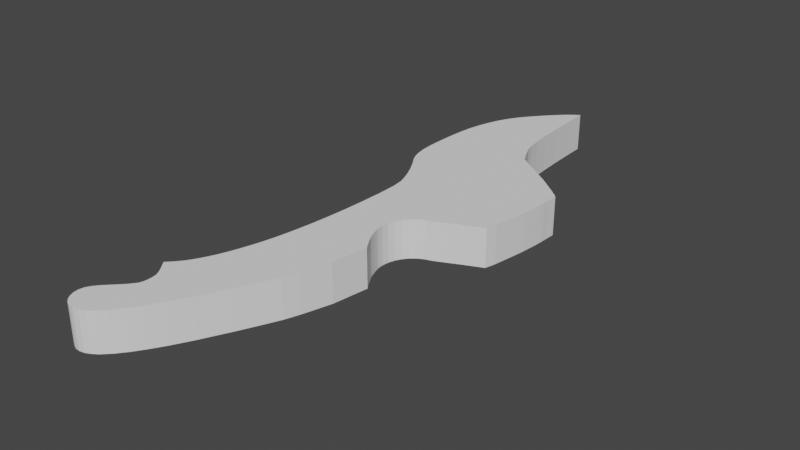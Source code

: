 # Source: Sub-table_Right.blend  (saved by Blender 2.82.7; exported with 4.5.12 LTS)
import bpy
from mathutils import Matrix  # noqa: F401  (used for matrix-valued properties, if any)

bpy.ops.wm.read_factory_settings(use_empty=True)
scene = bpy.context.scene
scene.name = 'Scene'

# ---- collections
col_collection = bpy.data.collections.new('Collection'); scene.collection.children.link(col_collection)

# ---- world
world_world = bpy.data.worlds.new('World'); scene.world = world_world
world_world.use_nodes = True; world_world.node_tree.nodes.clear()
_N = world_world.node_tree.nodes; _L = world_world.node_tree.links
n0 = _N.new('ShaderNodeOutputWorld'); n0.name = 'World Output'; n0.location = (300, 300)
n1 = _N.new('ShaderNodeBackground'); n1.name = 'Background'; n1.location = (10, 300)
n1.inputs[0].default_value = (0.05088, 0.05088, 0.05088, 1.0)
_L.new(n1.outputs[0], n0.inputs[0])
n0.is_active_output = True
world_world.color = (0.05088, 0.05088, 0.05088)
world_world.use_sun_shadow = False
world_world.sun_shadow_jitter_overblur = 0.0

# ---- meshes
me_plane_001 = bpy.data.meshes.new('Plane.001')
me_plane_001.from_pydata([(0.0915, 0.03138, -0.04146), (0.1027, 0.04055, -0.04146), (0.08233, 0.02021, -0.04146), (0.07132, -0.006374, -0.04146), (0.1154, 0.04737, -0.04146), (0.07552, 0.007459, -0.04146), (0.1293, 0.05156, -0.04146), (0.1438, 0.05819, -0.04146), (0.0571, 0.6836, -0.04146), (0.05088, -0.3023, -0.04146), (0.05857, 0.6364, -0.04146), (0.06102, 0.5811, -0.04146), (0.06421, 0.5305, -0.04146), (0.06779, 0.4918, -0.04146), (0.07175, 0.4639, -0.04146), (0.07572, 0.4468, -0.04146), (0.08147, 0.4349, -0.04146), (0.08698, 0.4212, -0.04146), (0.1003, 0.3959, -0.04146), (0.1855, 0.3356, -0.04146), (0.2232, 0.3055, -0.04146), (0.2417, 0.2896, -0.04146), (0.2467, 0.2844, -0.04146), (0.2456, 0.2607, -0.04146), (0.2454, 0.2472, -0.04146), (0.2441, 0.2304, -0.04146), (0.2422, 0.2104, -0.04146), (0.2401, 0.1903, -0.04146), (0.237, 0.1693, -0.04146), (0.2328, 0.1442, -0.04146), (0.2282, 0.116, -0.04146), (0.2224, 0.09345, -0.04146), (0.1847, 0.07701, -0.04146), (-0.05361, -0.2047, 0.04146), (-0.05361, -0.2047, -0.04146), (-0.008219, -0.211, 0.04146), (-0.008219, -0.211, -0.04146), (0.07593, -0.2389, -0.04146), (0.06407, -0.2732, -0.04146), (0.02662, -0.3537, -0.04146), (-0.001982, -0.4108, -0.04146), (-0.02409, -0.4511, -0.04146), (-0.04134, -0.4792, -0.04146), (-0.05783, -0.5034, -0.04146), (-0.07406, -0.5236, -0.04146), (-0.09105, -0.5406, -0.04146), (-0.1022, -0.5482, -0.04146), (-0.1132, -0.5533, -0.04146), (-0.1243, -0.5554, -0.04146), (-0.1351, -0.5542, -0.04146), (-0.1447, -0.5501, -0.04146), (-0.1525, -0.5437, -0.04146), (-0.1585, -0.5356, -0.04146), (-0.1626, -0.5261, -0.04146), (-0.1643, -0.5155, -0.04146), (-0.1625, -0.5048, -0.04146), (-0.1571, -0.4949, -0.04146), (-0.1492, -0.4847, -0.04146), (-0.118, -0.4532, -0.04146), (-0.1055, -0.437, -0.04146), (-0.1032, -0.4281, -0.04146), (-0.1027, -0.4193, -0.04146), (-0.1032, -0.4105, -0.04146), (-0.1047, -0.4013, -0.04146), (-0.1124, -0.3876, -0.04146), (-0.1298, -0.3649, -0.04146), (-0.1189, -0.3541, -0.04146), (-0.1084, -0.3416, -0.04146), (-0.09967, -0.3287, -0.04146), (-0.09222, -0.3154, -0.04146), (-0.08494, -0.3005, -0.04146), (-0.07864, -0.2859, -0.04146), (-0.07358, -0.2726, -0.04146), (-0.06914, -0.2597, -0.04146), (-0.0648, -0.2457, -0.04146), (-0.06027, -0.2302, -0.04146), (-0.05574, -0.2136, -0.04146), (-0.05166, -0.1966, -0.04146), (-0.04802, -0.1787, -0.04146), (-0.04385, -0.1557, -0.04146), (-0.03915, -0.1256, -0.04146), (-0.03507, -0.09355, -0.04146), (-0.03152, -0.05885, -0.04146), (-0.02806, -0.01572, -0.04146), (-0.02548, 0.0322, -0.04146), (-0.02415, 0.0803, -0.04146), (-0.02442, 0.1226, -0.04146), (-0.0277, 0.1498, -0.04146), (-0.03347, 0.1674, -0.04146), (-0.04057, 0.1849, -0.04146), (-0.04831, 0.2017, -0.04146), (-0.0555, 0.2154, -0.04146), (-0.0624, 0.2275, -0.04146), (-0.06957, 0.2392, -0.04146), (-0.07678, 0.2503, -0.04146), (-0.0837, 0.2635, -0.04146), (-0.08947, 0.2816, -0.04146), (-0.09311, 0.3022, -0.04146), (-0.09479, 0.3238, -0.04146), (-0.09515, 0.3531, -0.04146), (-0.09408, 0.3938, -0.04146), (-0.09142, 0.4331, -0.04146), (-0.08769, 0.4611, -0.04146), (-0.08237, 0.4859, -0.04146), (-0.07473, 0.5132, -0.04146), (-0.06551, 0.5384, -0.04146), (-0.05432, 0.561, -0.04146), (-0.04083, 0.5827, -0.04146), (-0.02566, 0.6025, -0.04146), (-0.00862, 0.6226, -0.04146), (0.008596, 0.6419, -0.04146), (0.02439, 0.6578, -0.04146), (0.04034, 0.6718, -0.04146), (0.0699, -0.02076, -0.04146), (0.07132, -0.03515, -0.04146), (0.07552, -0.04898, -0.04146), (0.08233, -0.06684, -0.04146), (0.07552, 0.007459, 0.04146), (0.08233, 0.02021, 0.04146), (0.0915, 0.03138, 0.04146), (0.07552, -0.04898, 0.04146), (0.07132, -0.03515, 0.04146), (0.1027, 0.04055, 0.04146), (0.0699, -0.02076, 0.04146), (0.07132, -0.006374, 0.04146), (0.1154, 0.04737, 0.04146), (0.1293, 0.05156, 0.04146), (0.1438, 0.05819, 0.04146), (0.08233, -0.06684, 0.04146), (0.0571, 0.6836, 0.04146), (0.05857, 0.6364, 0.04146), (0.06102, 0.5811, 0.04146), (0.06421, 0.5305, 0.04146), (0.06779, 0.4918, 0.04146), (0.07175, 0.4639, 0.04146), (0.07572, 0.4468, 0.04146), (0.08147, 0.4349, 0.04146), (0.08698, 0.4212, 0.04146), (0.1003, 0.3959, 0.04146), (0.1855, 0.3356, 0.04146), (0.2232, 0.3055, 0.04146), (0.2417, 0.2896, 0.04146), (0.2467, 0.2844, 0.04146), (0.2456, 0.2607, 0.04146), (0.2454, 0.2472, 0.04146), (0.2441, 0.2304, 0.04146), (0.2422, 0.2104, 0.04146), (0.2401, 0.1903, 0.04146), (0.237, 0.1693, 0.04146), (0.2328, 0.1442, 0.04146), (0.2282, 0.116, 0.04146), (0.2224, 0.09345, 0.04146), (0.1847, 0.07701, 0.04146), (0.09642, -0.0909, 0.04146), (0.09642, -0.0909, -0.04146), (0.09303, -0.1803, 0.04146), (0.09303, -0.1803, -0.04146), (0.07593, -0.2389, 0.04146), (0.06407, -0.2732, 0.04146), (0.05088, -0.3023, 0.04146), (0.02662, -0.3537, 0.04146), (-0.001982, -0.4108, 0.04146), (-0.02409, -0.4511, 0.04146), (-0.04134, -0.4792, 0.04146), (-0.05783, -0.5034, 0.04146), (-0.07406, -0.5236, 0.04146), (-0.09105, -0.5406, 0.04146), (-0.1022, -0.5482, 0.04146), (-0.1132, -0.5533, 0.04146), (-0.1243, -0.5554, 0.04146), (-0.1351, -0.5542, 0.04146), (-0.1447, -0.5501, 0.04146), (-0.1525, -0.5437, 0.04146), (-0.1585, -0.5356, 0.04146), (-0.1626, -0.5261, 0.04146), (-0.1643, -0.5155, 0.04146), (-0.1625, -0.5048, 0.04146), (-0.1571, -0.4949, 0.04146), (-0.1492, -0.4847, 0.04146), (-0.118, -0.4532, 0.04146), (-0.1055, -0.437, 0.04146), (-0.1032, -0.4281, 0.04146), (-0.1027, -0.4193, 0.04146), (-0.1032, -0.4105, 0.04146), (-0.1047, -0.4013, 0.04146), (-0.1124, -0.3876, 0.04146), (-0.1298, -0.3649, 0.04146), (-0.1189, -0.3541, 0.04146), (-0.1084, -0.3416, 0.04146), (-0.09967, -0.3287, 0.04146), (-0.09222, -0.3154, 0.04146), (-0.08494, -0.3005, 0.04146), (-0.07864, -0.2859, 0.04146), (-0.07358, -0.2726, 0.04146), (-0.06914, -0.2597, 0.04146), (-0.0648, -0.2457, 0.04146), (-0.06027, -0.2302, 0.04146), (-0.05574, -0.2136, 0.04146), (-0.05166, -0.1966, 0.04146), (-0.04802, -0.1787, 0.04146), (-0.04385, -0.1557, 0.04146), (-0.03915, -0.1256, 0.04146), (-0.03507, -0.09355, 0.04146), (-0.03152, -0.05885, 0.04146), (-0.02806, -0.01572, 0.04146), (-0.02548, 0.0322, 0.04146), (-0.02415, 0.0803, 0.04146), (-0.02442, 0.1226, 0.04146), (-0.0277, 0.1498, 0.04146), (-0.03347, 0.1674, 0.04146), (-0.04057, 0.1849, 0.04146), (-0.04831, 0.2017, 0.04146), (-0.0555, 0.2154, 0.04146), (-0.0624, 0.2275, 0.04146), (-0.06957, 0.2392, 0.04146), (-0.07678, 0.2503, 0.04146), (-0.0837, 0.2635, 0.04146), (-0.08947, 0.2816, 0.04146), (-0.09311, 0.3022, 0.04146), (-0.09479, 0.3238, 0.04146), (-0.09515, 0.3531, 0.04146), (-0.09408, 0.3938, 0.04146), (-0.09142, 0.4331, 0.04146), (-0.08769, 0.4611, 0.04146), (-0.08237, 0.4859, 0.04146), (-0.07473, 0.5132, 0.04146), (-0.06551, 0.5384, 0.04146), (-0.05432, 0.561, 0.04146), (-0.04083, 0.5827, 0.04146), (-0.02566, 0.6025, 0.04146), (-0.00862, 0.6226, 0.04146), (0.008596, 0.6419, 0.04146), (0.02439, 0.6578, 0.04146), (0.04034, 0.6718, 0.04146), (0.03199, -0.2243, -0.04146), (0.03199, -0.2243, 0.04146), (0.1047, -0.1028, 0.04146), (0.1047, -0.1028, -0.04146)], [], [(79, 116, 78), (15, 102, 14), (179, 57, 178), (128, 115, 120), (231, 109, 230), (121, 113, 123), (174, 52, 173), (208, 86, 207), (146, 25, 145), (144, 23, 143), (183, 61, 182), (230, 108, 229), (233, 111, 232), (182, 60, 181), (131, 10, 130), (129, 112, 233), (179, 163, 180), (35, 236, 153), (130, 8, 129), (184, 62, 183), (133, 12, 132), (185, 63, 184), (134, 13, 133), (186, 64, 185), (135, 14, 134), (187, 65, 186), (136, 15, 135), (188, 66, 187), (137, 16, 136), (189, 67, 188), (138, 17, 137), (190, 68, 189), (139, 18, 138), (191, 69, 190), (140, 19, 139), (192, 70, 191), (141, 20, 140), (193, 71, 192), (142, 21, 141), (194, 72, 193), (143, 22, 142), (195, 73, 194), (132, 11, 131), (181, 59, 180), (145, 24, 144), (197, 75, 196), (34, 197, 77), (178, 56, 177), (232, 110, 231), (199, 77, 198), (148, 27, 147), (200, 78, 199), (149, 28, 148), (201, 79, 200), (150, 29, 149), (202, 80, 201), (151, 30, 150), (203, 81, 202), (152, 31, 151), (183, 182, 162), (204, 82, 203), (100, 16, 17), (205, 83, 204), (27, 87, 88), (206, 84, 205), (147, 26, 146), (207, 85, 206), (155, 237, 236), (123, 3, 124), (125, 6, 126), (158, 37, 157), (210, 88, 209), (159, 38, 158), (211, 89, 210), (160, 9, 159), (212, 90, 211), (161, 39, 160), (213, 91, 212), (162, 40, 161), (214, 92, 213), (163, 41, 162), (215, 93, 214), (164, 42, 163), (216, 94, 215), (165, 43, 164), (217, 95, 216), (166, 44, 165), (218, 96, 217), (167, 45, 166), (219, 97, 218), (168, 46, 167), (220, 98, 219), (169, 47, 168), (221, 99, 220), (170, 48, 169), (117, 2, 118), (222, 100, 221), (171, 49, 170), (118, 0, 119), (223, 101, 222), (172, 50, 171), (120, 114, 121), (224, 102, 223), (173, 51, 172), (119, 1, 122), (225, 103, 224), (196, 74, 195), (180, 58, 179), (226, 104, 225), (175, 53, 174), (124, 5, 117), (227, 105, 226), (176, 54, 175), (122, 4, 125), (228, 106, 227), (177, 55, 176), (126, 7, 127), (229, 107, 228), (209, 87, 208), (88, 89, 19), (18, 97, 98), (68, 69, 39), (13, 104, 105), (32, 85, 31), (7, 6, 85), (207, 151, 150), (31, 86, 30), (141, 21, 20), (29, 87, 28), (28, 87, 27), (209, 139, 210), (26, 20, 25), (179, 164, 163), (25, 20, 24), (24, 21, 23), (23, 21, 22), (21, 24, 20), (20, 26, 19), (15, 100, 101), (85, 32, 7), (133, 226, 225), (209, 147, 146), (4, 84, 6), (219, 138, 137), (131, 11, 10), (192, 71, 70), (89, 90, 19), (1, 84, 4), (135, 221, 136), (0, 83, 1), (183, 62, 61), (6, 84, 85), (135, 223, 222), (2, 83, 0), (134, 224, 223), (91, 92, 18), (5, 82, 2), (211, 138, 212), (3, 82, 5), (92, 93, 18), (1, 83, 84), (11, 110, 10), (12, 105, 106), (113, 81, 3), (231, 110, 109), (10, 112, 8), (231, 131, 130), (108, 109, 11), (11, 107, 108), (10, 111, 112), (128, 116, 115), (111, 10, 110), (233, 112, 111), (104, 13, 103), (188, 67, 66), (187, 66, 65), (144, 24, 23), (133, 13, 12), (99, 17, 98), (130, 10, 8), (97, 18, 96), (96, 94, 95), (96, 18, 94), (94, 18, 93), (158, 195, 159), (36, 116, 154), (44, 57, 58), (192, 160, 159), (9, 72, 73), (132, 228, 227), (189, 160, 190), (41, 60, 61), (197, 158, 157), (14, 103, 13), (137, 17, 16), (178, 165, 179), (44, 58, 43), (47, 56, 46), (178, 167, 166), (49, 50, 48), (48, 51, 47), (51, 48, 50), (53, 56, 52), (52, 47, 51), (56, 47, 52), (55, 56, 54), (54, 56, 53), (191, 70, 69), (194, 73, 72), (174, 53, 52), (145, 25, 24), (73, 74, 9), (62, 63, 40), (116, 79, 115), (190, 69, 68), (115, 80, 114), (9, 71, 72), (114, 81, 113), (143, 23, 22), (132, 12, 11), (186, 65, 64), (69, 70, 39), (63, 68, 40), (64, 67, 63), (66, 64, 65), (67, 64, 66), (68, 63, 67), (2, 82, 83), (3, 81, 82), (81, 114, 80), (34, 36, 234), (77, 78, 116), (80, 115, 79), (235, 155, 236), (76, 38, 75), (195, 194, 159), (74, 38, 9), (162, 180, 163), (221, 137, 136), (62, 41, 61), (59, 41, 42), (58, 42, 43), (189, 68, 67), (164, 179, 165), (149, 207, 150), (142, 22, 21), (39, 71, 9), (167, 177, 168), (139, 19, 18), (168, 172, 169), (169, 171, 170), (172, 171, 169), (172, 168, 173), (173, 177, 174), (174, 177, 175), (175, 177, 176), (177, 173, 168), (208, 87, 86), (194, 193, 159), (120, 200, 128), (161, 184, 183), (160, 191, 190), (197, 76, 75), (134, 14, 13), (182, 181, 162), (121, 201, 120), (193, 192, 159), (123, 202, 121), (124, 202, 123), (195, 74, 73), (181, 60, 59), (117, 203, 124), (35, 33, 235), (128, 199, 198), (138, 18, 17), (184, 188, 185), (185, 187, 186), (185, 188, 187), (188, 184, 189), (184, 161, 189), (128, 200, 199), (118, 203, 117), (120, 201, 200), (121, 202, 201), (119, 204, 118), (124, 203, 202), (118, 204, 203), (122, 204, 119), (125, 205, 122), (122, 205, 204), (126, 205, 125), (126, 206, 205), (32, 127, 7), (127, 206, 126), (127, 152, 206), (46, 57, 45), (152, 151, 206), (36, 237, 234), (234, 156, 37), (153, 116, 128), (140, 20, 19), (86, 29, 30), (147, 208, 148), (148, 208, 149), (88, 19, 26), (193, 72, 71), (27, 88, 26), (35, 235, 236), (129, 8, 112), (144, 140, 145), (145, 140, 146), (142, 141, 143), (143, 141, 144), (140, 144, 141), (90, 18, 19), (139, 146, 140), (230, 109, 108), (18, 98, 17), (139, 211, 210), (138, 213, 212), (100, 17, 99), (138, 214, 213), (138, 215, 214), (217, 215, 138), (183, 162, 161), (138, 218, 217), (215, 217, 216), (184, 63, 62), (68, 39, 40), (219, 137, 220), (185, 64, 63), (146, 26, 25), (135, 15, 14), (136, 16, 15), (224, 133, 225), (13, 105, 12), (226, 132, 227), (107, 12, 106), (228, 131, 229), (121, 114, 113), (229, 131, 230), (15, 101, 102), (231, 130, 232), (232, 130, 233), (233, 130, 129), (179, 58, 57), (182, 61, 60), (150, 30, 29), (201, 80, 79), (149, 29, 28), (200, 79, 78), (162, 181, 180), (226, 105, 104), (169, 48, 47), (167, 46, 45), (205, 84, 83), (202, 81, 80), (151, 31, 30), (203, 82, 81), (152, 32, 31), (204, 83, 82), (34, 76, 197), (157, 156, 155), (206, 85, 84), (147, 27, 26), (207, 86, 85), (155, 156, 237), (123, 113, 3), (125, 4, 6), (158, 38, 37), (210, 89, 88), (159, 9, 38), (211, 90, 89), (160, 39, 9), (212, 91, 90), (161, 40, 39), (213, 92, 91), (162, 41, 40), (214, 93, 92), (163, 42, 41), (215, 94, 93), (164, 43, 42), (216, 95, 94), (165, 44, 43), (217, 96, 95), (166, 45, 44), (218, 97, 96), (178, 57, 56), (219, 98, 97), (168, 47, 46), (220, 99, 98), (77, 33, 198), (153, 154, 116), (221, 100, 99), (170, 49, 48), (117, 5, 2), (222, 101, 100), (171, 50, 49), (118, 2, 0), (223, 102, 101), (172, 51, 50), (120, 115, 114), (224, 103, 102), (173, 52, 51), (86, 87, 29), (119, 0, 1), (76, 234, 37), (225, 104, 103), (236, 154, 153), (196, 75, 74), (235, 197, 157), (180, 59, 58), (128, 35, 153), (199, 78, 77), (175, 54, 53), (124, 3, 5), (227, 106, 105), (176, 55, 54), (122, 1, 4), (228, 107, 106), (177, 56, 55), (126, 6, 7), (229, 108, 107), (209, 88, 87), (207, 206, 151), (31, 85, 86), (209, 146, 139), (15, 16, 100), (133, 132, 226), (209, 208, 147), (219, 218, 138), (135, 222, 221), (135, 134, 223), (134, 133, 224), (211, 139, 138), (11, 109, 110), (231, 230, 131), (158, 196, 195), (36, 77, 116), (44, 45, 57), (192, 191, 160), (132, 131, 228), (189, 161, 160), (197, 196, 158), (14, 102, 103), (178, 166, 165), (178, 177, 167), (34, 77, 36), (235, 157, 155), (76, 37, 38), (74, 75, 38), (232, 111, 110), (221, 220, 137), (62, 40, 41), (59, 60, 41), (58, 59, 42), (149, 208, 207), (39, 70, 71), (35, 198, 33), (32, 152, 127), (46, 56, 57), (36, 154, 237), (234, 237, 156), (148, 28, 27), (90, 91, 18), (107, 11, 12), (157, 37, 156), (77, 197, 33), (76, 34, 234), (236, 237, 154), (235, 33, 197), (128, 198, 35)])
_uv = me_plane_001.uv_layers.new(name='UVMap')
_uv.uv.foreach_set('vector', [0.0, 0.0, 0.0, 0.0, 0.0, 0.0, 0.0, 0.0, 0.0, 0.0, 0.0, 0.0, 0.0, 0.0, 0.0, 0.0, 0.0, 0.0, 0.0, 0.0, 0.0, 0.0, 0.0, 0.0, 0.0, 0.0, 0.0, 0.0, 0.0, 0.0, 0.0, 0.0, 0.0, 0.0, 0.0, 0.0, 0.0, 0.0, 0.0, 0.0, 0.0, 0.0, 0.0, 0.0, 0.0, 0.0, 0.0, 0.0, 0.0, 0.0, 0.0, 0.0, 0.0, 0.0, 0.0, 0.0, 0.0, 0.0, 0.0, 0.0, 0.0, 0.0, 0.0, 0.0, 0.0, 0.0, 0.0, 0.0, 0.0, 0.0, 0.0, 0.0, 0.0, 0.0, 0.0, 0.0, 0.0, 0.0, 0.0, 0.0, 0.0, 0.0, 0.0, 0.0, 0.0, 0.0, 0.0, 0.0, 0.0, 0.0, 0.0, 0.0, 0.0, 0.0, 0.0, 0.0, 0.0, 0.0, 0.0, 0.0, 0.0, 0.0, 0.0, 0.0, 0.0, 0.0, 0.0, 0.0, 0.0, 0.0, 0.0, 0.0, 0.0, 0.0, 0.0, 0.0, 0.0, 0.0, 0.0, 0.0, 0.0, 0.0, 0.0, 0.0, 0.0, 0.0, 0.0, 0.0, 0.0, 0.0, 0.0, 0.0, 0.0, 0.0, 0.0, 0.0, 0.0, 0.0, 0.0, 0.0, 0.0, 0.0, 0.0, 0.0, 0.0, 0.0, 0.0, 0.0, 0.0, 0.0, 0.0, 0.0, 0.0, 0.0, 0.0, 0.0, 0.0, 0.0, 0.0, 0.0, 0.0, 0.0, 0.0, 0.0, 0.0, 0.0, 0.0, 0.0, 0.0, 0.0, 0.0, 0.0, 0.0, 0.0, 0.0, 0.0, 0.0, 0.0, 0.0, 0.0, 0.0, 0.0, 0.0, 0.0, 0.0, 0.0, 0.0, 0.0, 0.0, 0.0, 0.0, 0.0, 0.0, 0.0, 0.0, 0.0, 0.0, 0.0, 0.0, 0.0, 0.0, 0.0, 0.0, 0.0, 0.0, 0.0, 0.0, 0.0, 0.0, 0.0, 0.0, 0.0, 0.0, 0.0, 0.0, 0.0, 0.0, 0.0, 0.0, 0.0, 0.0, 0.0, 0.0, 0.0, 0.0, 0.0, 0.0, 0.0, 0.0, 0.0, 0.0, 0.0, 0.0, 0.0, 0.0, 0.0, 0.0, 0.0, 0.0, 0.0, 0.0, 0.0, 0.0, 0.0, 0.0, 0.0, 0.0, 0.0, 0.0, 0.0, 0.0, 0.0, 0.0, 0.0, 0.0, 0.0, 0.0, 0.0, 0.0, 0.0, 0.0, 0.0, 0.0, 0.0, 0.0, 0.0, 0.0, 0.0, 0.0, 0.0, 0.0, 0.0, 0.0, 0.0, 0.0, 0.0, 0.0, 0.0, 0.0, 0.0, 0.0, 0.0, 0.0, 0.0, 0.0, 0.0, 0.0, 0.0, 0.0, 0.0, 0.0, 0.0, 0.0, 0.0, 0.0, 0.0, 0.0, 0.0, 0.0, 0.0, 0.0, 0.0, 0.0, 0.0, 0.0, 0.0, 0.0, 0.0, 0.0, 0.0, 0.0, 0.0, 0.0, 0.0, 0.0, 0.0, 0.0, 0.0, 0.0, 0.0, 0.0, 0.0, 0.0, 0.0, 0.0, 0.0, 0.0, 0.0, 0.0, 0.0, 0.0, 0.0, 0.0, 0.0, 0.0, 0.0, 0.0, 0.0, 0.0, 0.0, 0.0, 0.0, 0.0, 0.0, 0.0, 0.0, 0.0, 0.0, 0.0, 0.0, 0.0, 0.0, 0.0, 0.0, 0.0, 0.0, 0.0, 0.0, 0.0, 0.0, 0.0, 0.0, 0.0, 0.0, 0.0, 0.0, 0.0, 0.0, 0.0, 0.0, 0.0, 0.0, 0.0, 0.0, 0.0, 0.0, 0.0, 0.0, 0.0, 0.0, 0.0, 0.0, 0.0, 0.0, 0.0, 0.0, 0.0, 0.0, 0.0, 0.0, 0.0, 0.0, 0.0, 0.0, 0.0, 0.0, 0.0, 0.0, 0.0, 0.0, 0.0, 0.0, 0.0, 0.0, 0.0, 0.0, 0.0, 0.0, 0.0, 0.0, 0.0, 0.0, 0.0, 0.0, 0.0, 0.0, 0.0, 0.0, 0.0, 0.0, 0.0, 0.0, 0.0, 0.0, 0.0, 0.0, 0.0, 0.0, 0.0, 0.0, 0.0, 0.0, 0.0, 0.0, 0.0, 0.0, 0.0, 0.0, 0.0, 0.0, 0.0, 0.0, 0.0, 0.0, 0.0, 0.0, 0.0, 0.0, 0.0, 0.0, 0.0, 0.0, 0.0, 0.0, 0.0, 0.0, 0.0, 0.0, 0.0, 0.0, 0.0, 0.0, 0.0, 0.0, 0.0, 0.0, 0.0, 0.0, 0.0, 0.0, 0.0, 0.0, 0.0, 0.0, 0.0, 0.0, 0.0, 0.0, 0.0, 0.0, 0.0, 0.0, 0.0, 0.0, 0.0, 0.0, 0.0, 0.0, 0.0, 0.0, 0.0, 0.0, 0.0, 0.0, 0.0, 0.0, 0.0, 0.0, 0.0, 0.0, 0.0, 0.0, 0.0, 0.0, 0.0, 0.0, 0.0, 0.0, 0.0, 0.0, 0.0, 0.0, 0.0, 0.0, 0.0, 0.0, 0.0, 0.0, 0.0, 0.0, 0.0, 0.0, 0.0, 0.0, 0.0, 0.0, 0.0, 0.0, 0.0, 0.0, 0.0, 0.0, 0.0, 0.0, 0.0, 0.0, 0.0, 0.0, 0.0, 0.0, 0.0, 0.0, 0.0, 0.0, 0.0, 0.0, 0.0, 0.0, 0.0, 0.0, 0.0, 0.0, 0.0, 0.0, 0.0, 0.0, 0.0, 0.0, 0.0, 0.0, 0.0, 0.0, 0.0, 0.0, 0.0, 0.0, 0.0, 0.0, 0.0, 0.0, 0.0, 0.0, 0.0, 0.0, 0.0, 0.0, 0.0, 0.0, 0.0, 0.0, 0.0, 0.0, 0.0, 0.0, 0.0, 0.0, 0.0, 0.0, 0.0, 0.0, 0.0, 0.0, 0.0, 0.0, 0.0, 0.0, 0.0, 0.0, 0.0, 0.0, 0.0, 0.0, 0.0, 0.0, 0.0, 0.0, 0.0, 0.0, 0.0, 0.0, 0.0, 0.0, 0.0, 0.0, 0.0, 0.0, 0.0, 0.0, 0.0, 0.0, 0.0, 0.0, 0.0, 0.0, 0.0, 0.0, 0.0, 0.0, 0.0, 0.0, 0.0, 0.0, 0.0, 0.0, 0.0, 0.0, 0.0, 0.0, 0.0, 0.0, 0.0, 0.0, 0.0, 0.0, 0.0, 0.0, 0.0, 0.0, 0.0, 0.0, 0.0, 0.0, 0.0, 0.0, 0.0, 0.0, 0.0, 0.0, 0.0, 0.0, 0.0, 0.0, 0.0, 0.0, 0.0, 0.0, 0.0, 0.0, 0.0, 0.0, 0.0, 0.0, 0.0, 0.0, 0.0, 0.0, 0.0, 0.0, 0.0, 0.0, 0.0, 0.0, 0.0, 0.0, 0.0, 0.0, 0.0, 0.0, 0.0, 0.0, 0.0, 0.0, 0.0, 0.0, 0.0, 0.0, 0.0, 0.0, 0.0, 0.0, 0.0, 0.0, 0.0, 0.0, 0.0, 0.0, 0.0, 0.0, 0.0, 0.0, 0.0, 0.0, 0.0, 0.0, 0.0, 0.0, 0.0, 0.0, 0.0, 0.0, 0.0, 0.0, 0.0, 0.0, 0.0, 0.0, 0.0, 0.0, 0.0, 0.0, 0.0, 0.0, 0.0, 0.0, 0.0, 0.0, 0.0, 0.0, 0.0, 0.0, 0.0, 0.0, 0.0, 0.0, 0.0, 0.0, 0.0, 0.0, 0.0, 0.0, 0.0, 0.0, 0.0, 0.0, 0.0, 0.0, 0.0, 0.0, 0.0, 0.0, 0.0, 0.0, 0.0, 0.0, 0.0, 0.0, 0.0, 0.0, 0.0, 0.0, 0.0, 0.0, 0.0, 0.0, 0.0, 0.0, 0.0, 0.0, 0.0, 0.0, 0.0, 0.0, 0.0, 0.0, 0.0, 0.0, 0.0, 0.0, 0.0, 0.0, 0.0, 0.0, 0.0, 0.0, 0.0, 0.0, 0.0, 0.0, 0.0, 0.0, 0.0, 0.0, 0.0, 0.0, 0.0, 0.0, 0.0, 0.0, 0.0, 0.0, 0.0, 0.0, 0.0, 0.0, 0.0, 0.0, 0.0, 0.0, 0.0, 0.0, 0.0, 0.0, 0.0, 0.0, 0.0, 0.0, 0.0, 0.0, 0.0, 0.0, 0.0, 0.0, 0.0, 0.0, 0.0, 0.0, 0.0, 0.0, 0.0, 0.0, 0.0, 0.0, 0.0, 0.0, 0.0, 0.0, 0.0, 0.0, 0.0, 0.0, 0.0, 0.0, 0.0, 0.0, 0.0, 0.0, 0.0, 0.0, 0.0, 0.0, 0.0, 0.0, 0.0, 0.0, 0.0, 0.0, 0.0, 0.0, 0.0, 0.0, 0.0, 0.0, 0.0, 0.0, 0.0, 0.0, 0.0, 0.0, 0.0, 0.0, 0.0, 0.0, 0.0, 0.0, 0.0, 0.0, 0.0, 0.0, 0.0, 0.0, 0.0, 0.0, 0.0, 0.0, 0.0, 0.0, 0.0, 0.0, 0.0, 0.0, 0.0, 0.0, 0.0, 0.0, 0.0, 0.0, 0.0, 0.0, 0.0, 0.0, 0.0, 0.0, 0.0, 0.0, 0.0, 0.0, 0.0, 0.0, 0.0, 0.0, 0.0, 0.0, 0.0, 0.0, 0.0, 0.0, 0.0, 0.0, 0.0, 0.0, 0.0, 0.0, 0.0, 0.0, 0.0, 0.0, 0.0, 0.0, 0.0, 0.0, 0.0, 0.0, 0.0, 0.0, 0.0, 0.0, 0.0, 0.0, 0.0, 0.0, 0.0, 0.0, 0.0, 0.0, 0.0, 0.0, 0.0, 0.0, 0.0, 0.0, 0.0, 0.0, 0.0, 0.0, 0.0, 0.0, 0.0, 0.0, 0.0, 0.0, 0.0, 0.0, 0.0, 0.0, 0.0, 0.0, 0.0, 0.0, 0.0, 0.0, 0.0, 0.0, 0.0, 0.0, 0.0, 0.0, 0.0, 0.0, 0.0, 0.0, 0.0, 0.0, 0.0, 0.0, 0.0, 0.0, 0.0, 0.0, 0.0, 0.0, 0.0, 0.0, 0.0, 0.0, 0.0, 0.0, 0.0, 0.0, 0.0, 0.0, 0.0, 0.0, 0.0, 0.0, 0.0, 0.0, 0.0, 0.0, 0.0, 0.0, 0.0, 0.0, 0.0, 0.0, 0.0, 0.0, 0.0, 0.0, 0.0, 0.0, 0.0, 0.0, 0.0, 0.0, 0.0, 0.0, 0.0, 0.0, 0.0, 0.0, 0.0, 0.0, 0.0, 0.0, 0.0, 0.0, 0.0, 0.0, 0.0, 0.0, 0.0, 0.0, 0.0, 0.0, 0.0, 0.0, 0.0, 0.0, 0.0, 0.0, 0.0, 0.0, 0.0, 0.0, 0.0, 0.0, 0.0, 0.0, 0.0, 0.0, 0.0, 0.0, 0.0, 0.0, 0.0, 0.0, 0.0, 0.0, 0.0, 0.0, 0.0, 0.0, 0.0, 0.0, 0.0, 0.0, 0.0, 0.0, 0.0, 0.0, 0.0, 0.0, 0.0, 0.0, 0.0, 0.0, 0.0, 0.0, 0.0, 0.0, 0.0, 0.0, 0.0, 0.0, 0.0, 0.0, 0.0, 0.0, 0.0, 0.0, 0.0, 0.0, 0.0, 0.0, 0.0, 0.0, 0.0, 0.0, 0.0, 0.0, 0.0, 0.0, 0.0, 0.0, 0.0, 0.0, 0.0, 0.0, 0.0, 0.0, 0.0, 0.0, 0.0, 0.0, 0.0, 0.0, 0.0, 0.0, 0.0, 0.0, 0.0, 0.0, 0.0, 0.0, 0.0, 0.0, 0.0, 0.0, 0.0, 0.0, 0.0, 0.0, 0.0, 0.0, 0.0, 0.0, 0.0, 0.0, 0.0, 0.0, 0.0, 0.0, 0.0, 0.0, 0.0, 0.0, 0.0, 0.0, 0.0, 0.0, 0.0, 0.0, 0.0, 0.0, 0.0, 0.0, 0.0, 0.0, 0.0, 0.0, 0.0, 0.0, 0.0, 0.0, 0.0, 0.0, 0.0, 0.0, 0.0, 0.0, 0.0, 0.0, 0.0, 0.0, 0.0, 0.0, 0.0, 0.0, 0.0, 0.0, 0.0, 0.0, 0.0, 0.0, 0.0, 0.0, 0.0, 0.0, 0.0, 0.0, 0.0, 0.0, 0.0, 0.0, 0.0, 0.0, 0.0, 0.0, 0.0, 0.0, 0.0, 0.0, 0.0, 0.0, 0.0, 0.0, 0.0, 0.0, 0.0, 0.0, 0.0, 0.0, 0.0, 0.0, 0.0, 0.0, 0.0, 0.0, 0.0, 0.0, 0.0, 0.0, 0.0, 0.0, 0.0, 0.0, 0.0, 0.0, 0.0, 0.0, 0.0, 0.0, 0.0, 0.0, 0.0, 0.0, 0.0, 0.0, 0.0, 0.0, 0.0, 0.0, 0.0, 0.0, 0.0, 0.0, 0.0, 0.0, 0.0, 0.0, 0.0, 0.0, 0.0, 0.0, 0.0, 0.0, 0.0, 0.0, 0.0, 0.0, 0.0, 0.0, 0.0, 0.0, 0.0, 0.0, 0.0, 0.0, 0.0, 0.0, 0.0, 0.0, 0.0, 0.0, 0.0, 0.0, 0.0, 0.0, 0.0, 0.0, 0.0, 0.0, 0.0, 0.0, 0.0, 0.0, 0.0, 0.0, 0.0, 0.0, 0.0, 0.0, 0.0, 0.0, 0.0, 0.0, 0.0, 0.0, 0.0, 0.0, 0.0, 0.0, 0.0, 0.0, 0.0, 0.0, 0.0, 0.0, 0.0, 0.0, 0.0, 0.0, 0.0, 0.0, 0.0, 0.0, 0.0, 0.0, 0.0, 0.0, 0.0, 0.0, 0.0, 0.0, 0.0, 0.0, 0.0, 0.0, 0.0, 0.0, 0.0, 0.0, 0.0, 0.0, 0.0, 0.0, 0.0, 0.0, 0.0, 0.0, 0.0, 0.0, 0.0, 0.0, 0.0, 0.0, 0.0, 0.0, 0.0, 0.0, 0.0, 0.0, 0.0, 0.0, 0.0, 0.0, 0.0, 0.0, 0.0, 0.0, 0.0, 0.0, 0.0, 0.0, 0.0, 0.0, 0.0, 0.0, 0.0, 0.0, 0.0, 0.0, 0.0, 0.0, 0.0, 0.0, 0.0, 0.0, 0.0, 0.0, 0.0, 0.0, 0.0, 0.0, 0.0, 0.0, 0.0, 0.0, 0.0, 0.0, 0.0, 0.0, 0.0, 0.0, 0.0, 0.0, 0.0, 0.0, 0.0, 0.0, 0.0, 0.0, 0.0, 0.0, 0.0, 0.0, 0.0, 0.0, 0.0, 0.0, 0.0, 0.0, 0.0, 0.0, 0.0, 0.0, 0.0, 0.0, 0.0, 0.0, 0.0, 0.0, 0.0, 0.0, 0.0, 0.0, 0.0, 0.0, 0.0, 0.0, 0.0, 0.0, 0.0, 0.0, 0.0, 0.0, 0.0, 0.0, 0.0, 0.0, 0.0, 0.0, 0.0, 0.0, 0.0, 0.0, 0.0, 0.0, 0.0, 0.0, 0.0, 0.0, 0.0, 0.0, 0.0, 0.0, 0.0, 0.0, 0.0, 0.0, 0.0, 0.0, 0.0, 0.0, 0.0, 0.0, 0.0, 0.0, 0.0, 0.0, 0.0, 0.0, 0.0, 0.0, 0.0, 0.0, 0.0, 0.0, 0.0, 0.0, 0.0, 0.0, 0.0, 0.0, 0.0, 0.0, 0.0, 0.0, 0.0, 0.0, 0.0, 0.0, 0.0, 0.0, 0.0, 0.0, 0.0, 0.0, 0.0, 0.0, 0.0, 0.0, 0.0, 0.0, 0.0, 0.0, 0.0, 0.0, 0.0, 0.0, 0.0, 0.0, 0.0, 0.0, 0.0, 0.0, 0.0, 0.0, 0.0, 0.0, 0.0, 0.0, 0.0, 0.0, 0.0, 0.0, 0.0, 0.0, 0.0, 0.0, 0.0, 0.0, 0.0, 0.0, 0.0, 0.0, 0.0, 0.0, 0.0, 0.0, 0.0, 0.0, 0.0, 0.0, 0.0, 0.0, 0.0, 0.0, 0.0, 0.0, 0.0, 0.0, 0.0, 0.0, 0.0, 0.0, 0.0, 0.0, 0.0, 0.0, 0.0, 0.0, 0.0, 0.0, 0.0, 0.0, 0.0, 0.0, 0.0, 0.0, 0.0, 0.0, 0.0, 0.0, 0.0, 0.0, 0.0, 0.0, 0.0, 0.0, 0.0, 0.0, 0.0, 0.0, 0.0, 0.0, 0.0, 0.0, 0.0, 0.0, 0.0, 0.0, 0.0, 0.0, 0.0, 0.0, 0.0, 0.0, 0.0, 0.0, 0.0, 0.0, 0.0, 0.0, 0.0, 0.0, 0.0, 0.0, 0.0, 0.0, 0.0, 0.0, 0.0, 0.0, 0.0, 0.0, 0.0, 0.0, 0.0, 0.0, 0.0, 0.0, 0.0, 0.0, 0.0, 0.0, 0.0, 0.0, 0.0, 0.0, 0.0, 0.0, 0.0, 0.0, 0.0, 0.0, 0.0, 0.0, 0.0, 0.0, 0.0, 0.0, 0.0, 0.0, 0.0, 0.0, 0.0, 0.0, 0.0, 0.0, 0.0, 0.0, 0.0, 0.0, 0.0, 0.0, 0.0, 0.0, 0.0, 0.0, 0.0, 0.0, 0.0, 0.0, 0.0, 0.0, 0.0, 0.0, 0.0, 0.0, 0.0, 0.0, 0.0, 0.0, 0.0, 0.0, 0.0, 0.0, 0.0, 0.0, 0.0, 0.0, 0.0, 0.0, 0.0, 0.0, 0.0, 0.0, 0.0, 0.0, 0.0, 0.0, 0.0, 0.0, 0.0, 0.0, 0.0, 0.0, 0.0, 0.0, 0.0, 0.0, 0.0, 0.0, 0.0, 0.0, 0.0, 0.0, 0.0, 0.0, 0.0, 0.0, 0.0, 0.0, 0.0, 0.0, 0.0, 0.0, 0.0, 0.0, 0.0, 0.0, 0.0, 0.0, 0.0, 0.0, 0.0, 0.0, 0.0, 0.0, 0.0, 0.0, 0.0, 0.0, 0.0, 0.0, 0.0, 0.0, 0.0, 0.0, 0.0, 0.0, 0.0, 0.0, 0.0, 0.0, 0.0, 0.0, 0.0, 0.0, 0.0, 0.0, 0.0, 0.0, 0.0, 0.0, 0.0, 0.0, 0.0, 0.0, 0.0, 0.0, 0.0, 0.0, 0.0, 0.0, 0.0, 0.0, 0.0, 0.0, 0.0, 0.0, 0.0, 0.0, 0.0, 0.0, 0.0, 0.0, 0.0, 0.0, 0.0, 0.0, 0.0, 0.0, 0.0, 0.0, 0.0, 0.0, 0.0, 0.0, 0.0, 0.0, 0.0, 0.0, 0.0, 0.0, 0.0, 0.0, 0.0, 0.0, 0.0, 0.0, 0.0, 0.0, 0.0, 0.0, 0.0, 0.0, 0.0, 0.0, 0.0, 0.0, 0.0, 0.0, 0.0, 0.0, 0.0, 0.0, 0.0, 0.0, 0.0, 0.0, 0.0, 0.0, 0.0, 0.0, 0.0, 0.0, 0.0, 0.0, 0.0, 0.0, 0.0, 0.0, 0.0, 0.0, 0.0, 0.0, 0.0, 0.0, 0.0, 0.0, 0.0, 0.0, 0.0, 0.0, 0.0, 0.0, 0.0, 0.0, 0.0, 0.0, 0.0, 0.0, 0.0, 0.0, 0.0, 0.0, 0.0, 0.0, 0.0, 0.0, 0.0, 0.0, 0.0, 0.0, 0.0, 0.0, 0.0, 0.0, 0.0, 0.0, 0.0, 0.0, 0.0, 0.0, 0.0, 0.0, 0.0, 0.0, 0.0, 0.0, 0.0, 0.0, 0.0, 0.0, 0.0, 0.0, 0.0, 0.0, 0.0, 0.0, 0.0, 0.0, 0.0, 0.0, 0.0, 0.0, 0.0, 0.0, 0.0, 0.0, 0.0, 0.0, 0.0, 0.0, 0.0, 0.0, 0.0, 0.0, 0.0, 0.0, 0.0, 0.0, 0.0, 0.0, 0.0, 0.0, 0.0, 0.0, 0.0, 0.0, 0.0, 0.0, 0.0, 0.0, 0.0, 0.0, 0.0, 0.0, 0.0, 0.0, 0.0, 0.0, 0.0, 0.0, 0.0, 0.0, 0.0, 0.0, 0.0, 0.0, 0.0, 0.0, 0.0, 0.0, 0.0, 0.0, 0.0, 0.0, 0.0, 0.0, 0.0, 0.0, 0.0, 0.0, 0.0, 0.0, 0.0, 0.0, 0.0, 0.0, 0.0, 0.0, 0.0, 0.0, 0.0, 0.0, 0.0, 0.0, 0.0, 0.0, 0.0, 0.0, 0.0, 0.0, 0.0, 0.0, 0.0, 0.0, 0.0, 0.0, 0.0, 0.0, 0.0, 0.0, 0.0, 0.0, 0.0, 0.0, 0.0, 0.0, 0.0, 0.0, 0.0, 0.0, 0.0, 0.0, 0.0, 0.0, 0.0, 0.0, 0.0, 0.0, 0.0, 0.0, 0.0, 0.0, 0.0, 0.0, 0.0, 0.0, 0.0, 0.0, 0.0, 0.0, 0.0, 0.0, 0.0, 0.0, 0.0, 0.0, 0.0, 0.0, 0.0, 0.0, 0.0, 0.0, 0.0, 0.0, 0.0, 0.0, 0.0, 0.0, 0.0, 0.0, 0.0, 0.0, 0.0, 0.0, 0.0, 0.0, 0.0, 0.0, 0.0, 0.0, 0.0, 0.0, 0.0, 0.0, 0.0, 0.0, 0.0, 0.0, 0.0, 0.0, 0.0, 0.0, 0.0, 0.0, 0.0, 0.0, 0.0, 0.0, 0.0, 0.0, 0.0, 0.0, 0.0, 0.0, 0.0, 0.0, 0.0, 0.0, 0.0, 0.0, 0.0, 0.0, 0.0, 0.0, 0.0, 0.0, 0.0, 0.0, 0.0, 0.0, 0.0, 0.0, 0.0, 0.0, 0.0, 0.0, 0.0, 0.0, 0.0, 0.0, 0.0, 0.0, 0.0, 0.0, 0.0, 0.0, 0.0, 0.0, 0.0, 0.0, 0.0, 0.0, 0.0, 0.0, 0.0, 0.0, 0.0, 0.0, 0.0, 0.0, 0.0, 0.0, 0.0, 0.0, 0.0, 0.0, 0.0, 0.0, 0.0, 0.0, 0.0, 0.0, 0.0, 0.0, 0.0, 0.0, 0.0, 0.0, 0.0, 0.0, 0.0, 0.0, 0.0, 0.0, 0.0, 0.0, 0.0, 0.0, 0.0, 0.0, 0.0, 0.0, 0.0, 0.0, 0.0, 0.0, 0.0, 0.0, 0.0, 0.0, 0.0, 0.0, 0.0, 0.0, 0.0, 0.0, 0.0, 0.0, 0.0, 0.0, 0.0, 0.0, 0.0, 0.0, 0.0, 0.0, 0.0, 0.0, 0.0, 0.0, 0.0, 0.0, 0.0, 0.0, 0.0, 0.0, 0.0, 0.0, 0.0, 0.0, 0.0, 0.0, 0.0, 0.0, 0.0, 0.0, 0.0, 0.0, 0.0, 0.0, 0.0, 0.0, 0.0, 0.0, 0.0, 0.0, 0.0, 0.0, 0.0, 0.0, 0.0, 0.0, 0.0, 0.0, 0.0, 0.0, 0.0, 0.0, 0.0, 0.0, 0.0, 0.0, 0.0, 0.0, 0.0, 0.0, 0.0, 0.0, 0.0, 0.0, 0.0, 0.0, 0.0, 0.0, 0.0, 0.0, 0.0, 0.0, 0.0, 0.0, 0.0, 0.0, 0.0, 0.0, 0.0, 0.0, 0.0, 0.0, 0.0, 0.0, 0.0, 0.0, 0.0, 0.0, 0.0, 0.0, 0.0, 0.0, 0.0, 0.0, 0.0, 0.0, 0.0, 0.0, 0.0, 0.0, 0.0, 0.0, 0.0, 0.0, 0.0, 0.0, 0.0, 0.0, 0.0, 0.0, 0.0, 0.0, 0.0, 0.0, 0.0, 0.0, 0.0, 0.0, 0.0, 0.0, 0.0, 0.0, 0.0, 0.0, 0.0, 0.0, 0.0, 0.0, 0.0, 0.0, 0.0, 0.0, 0.0, 0.0, 0.0, 0.0, 0.0, 0.0, 0.0, 0.0, 0.0, 0.0, 0.0, 0.0, 0.0, 0.0, 0.0, 0.0, 0.0, 0.0, 0.0, 0.0, 0.0, 0.0, 0.0, 0.0, 0.0, 0.0, 0.0, 0.0, 0.0, 0.0, 0.0, 0.0, 0.0, 0.0, 0.0, 0.0, 0.0, 0.0, 0.0, 0.0, 0.0, 0.0, 0.0, 0.0, 0.0, 0.0, 0.0, 0.0, 0.0, 0.0, 0.0, 0.0, 0.0, 0.0, 0.0, 0.0, 0.0, 0.0, 0.0, 0.0, 0.0, 0.0, 0.0, 0.0, 0.0, 0.0, 0.0, 0.0, 0.0, 0.0, 0.0, 0.0, 0.0, 0.0, 0.0, 0.0, 0.0, 0.0, 0.0, 0.0, 0.0, 0.0, 0.0, 0.0, 0.0, 0.0, 0.0, 0.0, 0.0, 0.0, 0.0, 0.0, 0.0, 0.0, 0.0, 0.0, 0.0, 0.0, 0.0, 0.0, 0.0, 0.0, 0.0, 0.0, 0.0, 0.0, 0.0, 0.0, 0.0, 0.0, 0.0, 0.0, 0.0, 0.0, 0.0, 0.0, 0.0, 0.0, 0.0, 0.0, 0.0, 0.0, 0.0, 0.0, 0.0, 0.0, 0.0, 0.0, 0.0, 0.0, 0.0, 0.0, 0.0, 0.0, 0.0, 0.0, 0.0, 0.0, 0.0, 0.0, 0.0, 0.0, 0.0, 0.0, 0.0, 0.0, 0.0, 0.0, 0.0, 0.0, 0.0, 0.0, 0.0, 0.0, 0.0, 0.0, 0.0, 0.0, 0.0, 0.0, 0.0, 0.0, 0.0, 0.0, 0.0, 0.0, 0.0, 0.0, 0.0, 0.0, 0.0, 0.0, 0.0, 0.0, 0.0, 0.0, 0.0, 0.0, 0.0, 0.0, 0.0, 0.0, 0.0, 0.0, 0.0, 0.0, 0.0, 0.0, 0.0, 0.0, 0.0, 0.0, 0.0, 0.0, 0.0, 0.0, 0.0, 0.0, 0.0, 0.0, 0.0, 0.0, 0.0, 0.0, 0.0, 0.0, 0.0, 0.0, 0.0, 0.0, 0.0, 0.0, 0.0, 0.0, 0.0, 0.0, 0.0, 0.0, 0.0, 0.0, 0.0, 0.0, 0.0, 0.0, 0.0, 0.0, 0.0, 0.0, 0.0, 0.0, 0.0, 0.0, 0.0, 0.0, 0.0, 0.0, 0.0, 0.0, 0.0, 0.0, 0.0, 0.0, 0.0, 0.0, 0.0, 0.0, 0.0, 0.0, 0.0, 0.0, 0.0, 0.0, 0.0, 0.0, 0.0, 0.0, 0.0, 0.0, 0.0, 0.0, 0.0, 0.0, 0.0, 0.0, 0.0, 0.0, 0.0, 0.0, 0.0, 0.0, 0.0, 0.0, 0.0, 0.0, 0.0, 0.0, 0.0, 0.0, 0.0, 0.0, 0.0, 0.0, 0.0, 0.0, 0.0, 0.0, 0.0, 0.0, 0.0, 0.0, 0.0, 0.0, 0.0, 0.0, 0.0, 0.0, 0.0, 0.0, 0.0, 0.0, 0.0, 0.0, 0.0, 0.0, 0.0, 0.0, 0.0, 0.0, 0.0, 0.0, 0.0, 0.0, 0.0, 0.0, 0.0, 0.0, 0.0, 0.0, 0.0, 0.0, 0.0, 0.0, 0.0, 0.0, 0.0, 0.0, 0.0, 0.0, 0.0, 0.0, 0.0, 0.0, 0.0, 0.0, 0.0, 0.0, 0.0, 0.0, 0.0, 0.0, 0.0, 0.0, 0.0, 0.0, 0.0, 0.0, 0.0, 0.0, 0.0, 0.0, 0.0, 0.0, 0.0, 0.0, 0.0, 0.0, 0.0, 0.0, 0.0, 0.0, 0.0, 0.0, 0.0, 0.0, 0.0, 0.0, 0.0, 0.0, 0.0, 0.0, 0.0, 0.0, 0.0, 0.0, 0.0, 0.0, 0.0, 0.0, 0.0, 0.0, 0.0, 0.0, 0.0, 0.0, 0.0, 0.0, 0.0, 0.0, 0.0, 0.0, 0.0, 0.0, 0.0, 0.0, 0.0, 0.0, 0.0, 0.0, 0.0, 0.0, 0.0, 0.0, 0.0, 0.0, 0.0, 0.0, 0.0, 0.0, 0.0, 0.0, 0.0, 0.0, 0.0, 0.0, 0.0, 0.0, 0.0, 0.0, 0.0, 0.0, 0.0, 0.0, 0.0, 0.0, 0.0, 0.0, 0.0, 0.0, 0.0, 0.0, 0.0, 0.0, 0.0, 0.0, 0.0, 0.0, 0.0, 0.0, 0.0, 0.0, 0.0, 0.0, 0.0, 0.0, 0.0, 0.0, 0.0, 0.0, 0.0, 0.0, 0.0, 0.0, 0.0, 0.0, 0.0, 0.0, 0.0, 0.0, 0.0, 0.0, 0.0, 0.0, 0.0, 0.0, 0.0, 0.0, 0.0, 0.0, 0.0, 0.0, 0.0, 0.0, 0.0, 0.0, 0.0, 0.0, 0.0, 0.0, 0.0, 0.0, 0.0, 0.0, 0.0, 0.0, 0.0, 0.0, 0.0, 0.0, 0.0, 0.0, 0.0, 0.0, 0.0, 0.0, 0.0, 0.0, 0.0, 0.0, 0.0, 0.0, 0.0, 0.0, 0.0, 0.0, 0.0, 0.0, 0.0, 0.0, 0.0, 0.0, 0.0, 0.0, 0.0, 0.0, 0.0, 0.0, 0.0, 0.0])
me_plane_001.use_remesh_fix_poles = True
me_plane_001.use_remesh_preserve_attributes = False
me_plane_001.use_mirror_vertex_groups = False
me_plane_001.update()

# ---- objects
ob_plane = bpy.data.objects.new('Plane', me_plane_001)

# ---- transforms, parenting, visibility, modifiers, constraints
ob_plane.location = (0.0, 0.0, 0.0)
ob_plane.lineart.crease_threshold = 0.0

# ---- collection membership
scene.collection.objects.link(ob_plane)

# ---- scene / render settings (as saved in the file)
scene.frame_start = 1; scene.frame_end = 250; scene.frame_set(35)
scene.render.engine = 'BLENDER_EEVEE_NEXT'
scene.cycles.use_denoising = False
scene.cycles.samples = 128
scene.cycles.sampling_pattern = 'TABULATED_SOBOL'
scene.cycles.use_adaptive_sampling = False
scene.cycles.use_light_tree = False
scene.view_settings.view_transform = 'Filmic'
bpy.context.view_layer.update()

# ---- added for rendering (the .blend has no active camera and no usable light): camera, sun
cam_auto = bpy.data.cameras.new('AutoCamera')
cam_auto.lens = 50.0
cam_auto.sensor_width = 36.0
cam_auto.clip_end = 1000.0
ob_auto_camera = bpy.data.objects.new('AutoCamera', cam_auto)
scene.collection.objects.link(ob_auto_camera)
ob_auto_camera.location = (1.25137, -1.38809, 0.968126)
ob_auto_camera.rotation_euler = (1.09748, -7.21219e-08, 0.694738)
scene.camera = ob_auto_camera
light_auto_sun = bpy.data.lights.new('AutoSun', 'SUN')
light_auto_sun.energy = 3.0
light_auto_sun.angle = 0.0523599
ob_auto_sun = bpy.data.objects.new('AutoSun', light_auto_sun)
scene.collection.objects.link(ob_auto_sun)
ob_auto_sun.rotation_euler = (0.872665, 0.174533, 0.523599)
bpy.context.view_layer.update()
